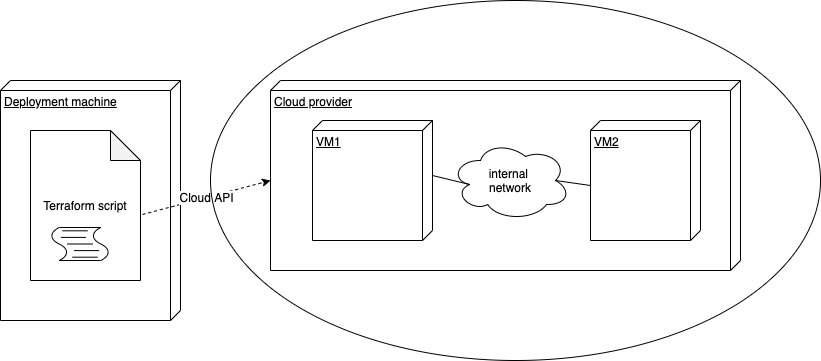

The diagram above was exported from draw.io. Its source (the exported page's mxGraphModel, read from the mxfile embedded in the PNG):
<mxGraphModel dx="1106" dy="-166" grid="1" gridSize="10" guides="1" tooltips="1" connect="1" arrows="1" fold="1" page="1" pageScale="1" pageWidth="827" pageHeight="1169" math="0" shadow="0">
  <root>
    <mxCell id="0" />
    <mxCell id="1" parent="0" />
    <mxCell id="dEaicamrnagVuTlfofJ1-2" value="Cloud provider" style="verticalAlign=top;align=left;spacingTop=8;spacingLeft=2;spacingRight=12;shape=cube;size=10;direction=south;fontStyle=4;html=1;fontSize=12;" vertex="1" parent="1">
      <mxGeometry x="300" y="1600" width="470" height="190" as="geometry" />
    </mxCell>
    <mxCell id="dEaicamrnagVuTlfofJ1-3" value="VM1" style="verticalAlign=top;align=left;spacingTop=8;spacingLeft=2;spacingRight=12;shape=cube;size=10;direction=south;fontStyle=4;html=1;fontSize=12;" vertex="1" parent="1">
      <mxGeometry x="342" y="1640" width="120" height="120" as="geometry" />
    </mxCell>
    <mxCell id="dEaicamrnagVuTlfofJ1-4" value="VM2" style="verticalAlign=top;align=left;spacingTop=8;spacingLeft=2;spacingRight=12;shape=cube;size=10;direction=south;fontStyle=4;html=1;fontSize=12;" vertex="1" parent="1">
      <mxGeometry x="620" y="1640" width="110" height="120" as="geometry" />
    </mxCell>
    <mxCell id="dEaicamrnagVuTlfofJ1-5" value="Deployment machine" style="verticalAlign=top;align=left;spacingTop=8;spacingLeft=2;spacingRight=12;shape=cube;size=10;direction=south;fontStyle=4;html=1;fontSize=12;" vertex="1" parent="1">
      <mxGeometry x="30" y="1600" width="180" height="240" as="geometry" />
    </mxCell>
    <mxCell id="dEaicamrnagVuTlfofJ1-6" value="Terraform script" style="shape=note;whiteSpace=wrap;html=1;backgroundOutline=1;darkOpacity=0.05;fontSize=12;" vertex="1" parent="1">
      <mxGeometry x="60" y="1650" width="110" height="150" as="geometry" />
    </mxCell>
    <mxCell id="dEaicamrnagVuTlfofJ1-7" value="Cloud API" style="endArrow=classic;html=1;fontSize=12;exitX=1.018;exitY=0.56;exitDx=0;exitDy=0;exitPerimeter=0;entryX=0;entryY=0;entryDx=100;entryDy=470;entryPerimeter=0;dashed=1;" edge="1" parent="1" source="dEaicamrnagVuTlfofJ1-6" target="dEaicamrnagVuTlfofJ1-2">
      <mxGeometry width="50" height="50" relative="1" as="geometry">
        <mxPoint x="173.06" y="1732.04" as="sourcePoint" />
        <mxPoint x="340.00000000000006" y="1710" as="targetPoint" />
      </mxGeometry>
    </mxCell>
    <mxCell id="dEaicamrnagVuTlfofJ1-8" value="internal &lt;br&gt;network" style="ellipse;shape=cloud;whiteSpace=wrap;html=1;fontSize=12;" vertex="1" parent="1">
      <mxGeometry x="480" y="1660" width="120" height="80" as="geometry" />
    </mxCell>
    <mxCell id="dEaicamrnagVuTlfofJ1-9" value="" style="endArrow=none;html=1;fontSize=12;exitX=0;exitY=0;exitDx=55;exitDy=0;exitPerimeter=0;entryX=0.16;entryY=0.55;entryDx=0;entryDy=0;entryPerimeter=0;" edge="1" parent="1" source="dEaicamrnagVuTlfofJ1-3" target="dEaicamrnagVuTlfofJ1-8">
      <mxGeometry width="50" height="50" relative="1" as="geometry">
        <mxPoint x="480" y="1650" as="sourcePoint" />
        <mxPoint x="530" y="1600" as="targetPoint" />
      </mxGeometry>
    </mxCell>
    <mxCell id="dEaicamrnagVuTlfofJ1-10" value="" style="endArrow=none;html=1;fontSize=12;exitX=0;exitY=0;exitDx=65;exitDy=110;exitPerimeter=0;entryX=0.875;entryY=0.5;entryDx=0;entryDy=0;entryPerimeter=0;" edge="1" parent="1" source="dEaicamrnagVuTlfofJ1-4" target="dEaicamrnagVuTlfofJ1-8">
      <mxGeometry width="50" height="50" relative="1" as="geometry">
        <mxPoint x="472" y="1705" as="sourcePoint" />
        <mxPoint x="509.20000000000005" y="1714" as="targetPoint" />
      </mxGeometry>
    </mxCell>
    <mxCell id="dEaicamrnagVuTlfofJ1-11" value="" style="shape=mxgraph.bpmn.script_task;html=1;outlineConnect=0;fontSize=12;align=left;" vertex="1" parent="1">
      <mxGeometry x="79" y="1747" width="61" height="33" as="geometry" />
    </mxCell>
    <mxCell id="dEaicamrnagVuTlfofJ1-12" value="" style="ellipse;whiteSpace=wrap;html=1;fillColor=none;" vertex="1" parent="1">
      <mxGeometry x="240" y="1520" width="610" height="360" as="geometry" />
    </mxCell>
  </root>
</mxGraphModel>